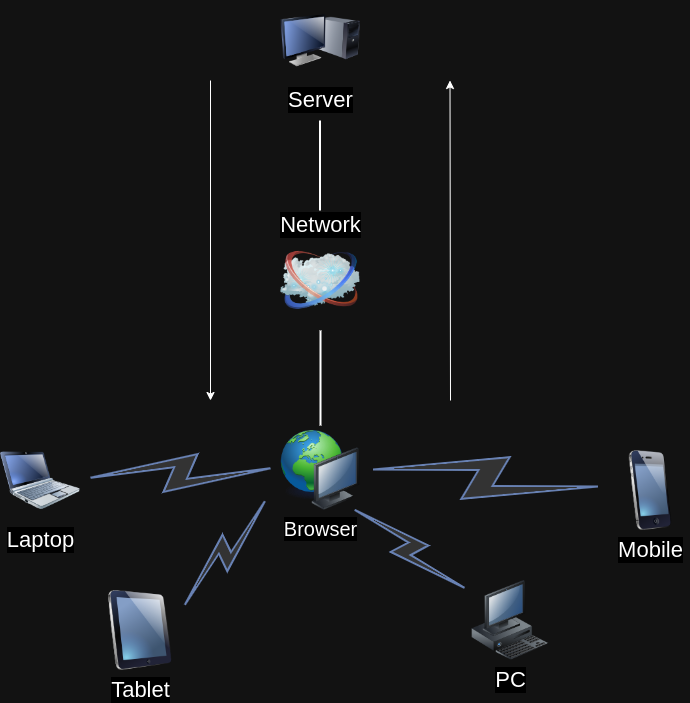

The diagram above was exported from draw.io. Its source (the exported page's mxGraphModel, read from the mxfile embedded in the PNG):
<mxGraphModel dx="1386" dy="765" grid="1" gridSize="10" guides="1" tooltips="1" connect="1" arrows="1" fold="1" page="1" pageScale="1" pageWidth="1100" pageHeight="850" background="none" math="0" shadow="0">
  <root>
    <mxCell id="0" />
    <mxCell id="1" parent="0" />
    <mxCell id="69ecfefc5c41e42c-18" style="edgeStyle=none;rounded=0;html=1;labelBackgroundColor=none;endArrow=none;strokeWidth=2;fontFamily=Verdana;fontSize=22" parent="1" edge="1">
      <mxGeometry relative="1" as="geometry">
        <mxPoint x="510" y="465" as="sourcePoint" />
        <mxPoint x="510" y="370" as="targetPoint" />
      </mxGeometry>
    </mxCell>
    <mxCell id="69ecfefc5c41e42c-2" value="Network" style="image;html=1;labelBackgroundColor=#ffffff;image=img/lib/clip_art/networking/Cloud_128x128.png;rounded=1;shadow=0;comic=0;strokeWidth=2;fontSize=22;labelPosition=center;verticalLabelPosition=top;align=center;verticalAlign=bottom;" parent="1" vertex="1">
      <mxGeometry x="470" y="280" width="80" height="80" as="geometry" />
    </mxCell>
    <mxCell id="69ecfefc5c41e42c-19" style="edgeStyle=none;rounded=0;html=1;labelBackgroundColor=none;endArrow=none;strokeWidth=2;fontFamily=Verdana;fontSize=22" parent="1" edge="1">
      <mxGeometry relative="1" as="geometry">
        <mxPoint x="509.5" y="160" as="sourcePoint" />
        <mxPoint x="509.5" y="250" as="targetPoint" />
      </mxGeometry>
    </mxCell>
    <mxCell id="69ecfefc5c41e42c-4" value="Tablet" style="image;html=1;labelBackgroundColor=#ffffff;image=img/lib/clip_art/computers/iPad_128x128.png;rounded=1;shadow=0;comic=0;strokeWidth=2;fontSize=22" parent="1" vertex="1">
      <mxGeometry x="290" y="630" width="80" height="80" as="geometry" />
    </mxCell>
    <mxCell id="69ecfefc5c41e42c-5" value="Server" style="image;html=1;labelBackgroundColor=#ffffff;image=img/lib/clip_art/computers/Monitor_Tower_128x128.png;rounded=1;shadow=0;comic=0;strokeWidth=2;fontSize=22" parent="1" vertex="1">
      <mxGeometry x="470" y="40" width="80" height="80" as="geometry" />
    </mxCell>
    <mxCell id="69ecfefc5c41e42c-7" value="PC" style="image;html=1;labelBackgroundColor=#ffffff;image=img/lib/clip_art/computers/Workstation_128x128.png;rounded=1;shadow=0;comic=0;strokeWidth=2;fontSize=22" parent="1" vertex="1">
      <mxGeometry x="660" y="620" width="80" height="80" as="geometry" />
    </mxCell>
    <mxCell id="69ecfefc5c41e42c-8" value="Mobile" style="image;html=1;labelBackgroundColor=#ffffff;image=img/lib/clip_art/telecommunication/iPhone_128x128.png;rounded=1;shadow=0;comic=0;strokeWidth=2;fontSize=22" parent="1" vertex="1">
      <mxGeometry x="800" y="490" width="80" height="80" as="geometry" />
    </mxCell>
    <mxCell id="69ecfefc5c41e42c-10" value="Laptop" style="image;html=1;labelBackgroundColor=#ffffff;image=img/lib/clip_art/computers/Netbook_128x128.png;rounded=1;shadow=0;comic=0;strokeWidth=2;fontSize=22" parent="1" vertex="1">
      <mxGeometry x="190" y="480" width="80" height="80" as="geometry" />
    </mxCell>
    <mxCell id="69ecfefc5c41e42c-13" value="" style="html=1;fillColor=#CCCCCC;strokeColor=#6881B3;gradientColor=none;gradientDirection=north;strokeWidth=2;shape=mxgraph.networks.comm_link_edge;html=1;labelBackgroundColor=none;endArrow=none;fontFamily=Verdana;fontSize=22;fontColor=#000000;" parent="1" source="69ecfefc5c41e42c-10" edge="1">
      <mxGeometry width="100" height="100" relative="1" as="geometry">
        <mxPoint x="330" y="491.9565217391305" as="sourcePoint" />
        <mxPoint x="470" y="507.1428571428571" as="targetPoint" />
      </mxGeometry>
    </mxCell>
    <mxCell id="69ecfefc5c41e42c-14" value="" style="html=1;fillColor=#CCCCCC;strokeColor=#6881B3;gradientColor=none;gradientDirection=north;strokeWidth=2;shape=mxgraph.networks.comm_link_edge;html=1;labelBackgroundColor=none;endArrow=none;fontFamily=Verdana;fontSize=22;fontColor=#000000;" parent="1" edge="1">
      <mxGeometry width="100" height="100" relative="1" as="geometry">
        <mxPoint x="369.9954545454545" y="650" as="sourcePoint" />
        <mxPoint x="458.78333333333325" y="535" as="targetPoint" />
        <Array as="points">
          <mxPoint x="395.45" y="580" />
        </Array>
      </mxGeometry>
    </mxCell>
    <mxCell id="69ecfefc5c41e42c-15" value="" style="html=1;fillColor=#CCCCCC;strokeColor=#6881B3;gradientColor=none;gradientDirection=north;strokeWidth=2;shape=mxgraph.networks.comm_link_edge;html=1;labelBackgroundColor=none;endArrow=none;fontFamily=Verdana;fontSize=22;fontColor=#000000;" parent="1" source="69ecfefc5c41e42c-7" edge="1">
      <mxGeometry width="100" height="100" relative="1" as="geometry">
        <mxPoint x="350" y="511.9565217391305" as="sourcePoint" />
        <mxPoint x="538.1081081081081" y="545" as="targetPoint" />
      </mxGeometry>
    </mxCell>
    <mxCell id="69ecfefc5c41e42c-16" value="" style="html=1;fillColor=#CCCCCC;strokeColor=#6881B3;gradientColor=none;gradientDirection=north;strokeWidth=2;shape=mxgraph.networks.comm_link_edge;html=1;labelBackgroundColor=none;endArrow=none;fontFamily=Verdana;fontSize=22;fontColor=#000000;" parent="1" source="69ecfefc5c41e42c-8" edge="1">
      <mxGeometry width="100" height="100" relative="1" as="geometry">
        <mxPoint x="360" y="521.9565217391305" as="sourcePoint" />
        <mxPoint x="550" y="508.030303030303" as="targetPoint" />
      </mxGeometry>
    </mxCell>
    <mxCell id="L17MKm0dEJG8Nw1v9TnR-3" value="" style="endArrow=classic;html=1;rounded=0;" edge="1" parent="1">
      <mxGeometry width="50" height="50" relative="1" as="geometry">
        <mxPoint x="640" y="440" as="sourcePoint" />
        <mxPoint x="639.5" y="120" as="targetPoint" />
      </mxGeometry>
    </mxCell>
    <mxCell id="L17MKm0dEJG8Nw1v9TnR-4" value="" style="endArrow=classic;html=1;rounded=0;" edge="1" parent="1">
      <mxGeometry width="50" height="50" relative="1" as="geometry">
        <mxPoint x="400" y="120" as="sourcePoint" />
        <mxPoint x="400" y="440" as="targetPoint" />
      </mxGeometry>
    </mxCell>
    <mxCell id="L17MKm0dEJG8Nw1v9TnR-10" value="&lt;font style=&quot;font-size: 20px;&quot;&gt;Browser&lt;/font&gt;" style="image;html=1;image=img/lib/clip_art/computers/Network_128x128.png" vertex="1" parent="1">
      <mxGeometry x="470" y="470" width="80" height="80" as="geometry" />
    </mxCell>
  </root>
</mxGraphModel>